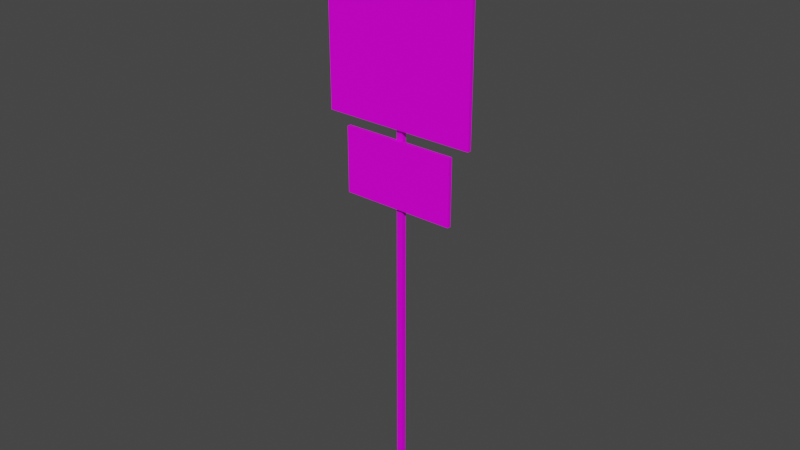 # Source: PlaygroundSign01.blend  (saved by Blender 4.2.66; exported with 4.5.12 LTS)
import bpy
from mathutils import Matrix  # noqa: F401  (used for matrix-valued properties, if any)

bpy.ops.wm.read_factory_settings(use_empty=True)
scene = bpy.context.scene
scene.name = 'Scene'

# ---- collections
col_collection = bpy.data.collections.new('Collection'); scene.collection.children.link(col_collection)

# ---- images (referenced by path relative to the original .blend; pixels are not part of the script)
import os
ASSET_DIR = os.environ.get("B2B_ASSET_DIR", "")  # directory of the original .blend (textures are referenced by path, not embedded)
HERE = os.path.dirname(os.path.abspath(__file__))  # packed textures are extracted next to this script under _unpacked/

def load_image(name, relpath, width, height, colorspace="sRGB"):
    """Load a texture the original file referenced (path relative to the .blend, or extracted next to this script)."""
    p = next((c for c in (os.path.join(HERE, relpath), os.path.join(ASSET_DIR, relpath)) if relpath and os.path.exists(c)), "")
    if p:
        img = bpy.data.images.load(p, check_existing=True)
        img.name = name
    else:  # same state as the original file: an image datablock whose file is absent (Cycles renders it pink)
        img = bpy.data.images.new(name, width, height)
        img.source = "FILE"
        img.filepath = "//" + (relpath or name)
    img.colorspace_settings.name = colorspace
    return img
img_playgroundsign01_a_png = load_image('PlaygroundSign01_a.png', 'PlaygroundSign01_a.png', 1024, 1024, 'sRGB')

# ---- materials (node trees are filled in below, after node groups)
mat_primary = bpy.data.materials.new('Primary')
mat_primary.use_transparent_shadow = False

# ---- material node trees
mat_primary.use_nodes = True; mat_primary.node_tree.nodes.clear()
_N = mat_primary.node_tree.nodes; _L = mat_primary.node_tree.links
n0 = _N.new('ShaderNodeBsdfPrincipled'); n0.name = 'Principled BSDF'; n0.location = (10, 300)
n0.distribution = 'GGX'
n0.subsurface_method = 'RANDOM_WALK_SKIN'
n0.inputs[3].default_value = 1.45
n0.inputs[13].default_value = 0.15
n0.inputs[27].default_value = (0.0, 0.0, 0.0, 1.0)
n0.inputs[28].default_value = 1.0
n1 = _N.new('ShaderNodeOutputMaterial'); n1.name = 'Material Output'; n1.location = (300, 300)
n2 = _N.new('ShaderNodeTexImage'); n2.name = 'Image Texture'; n2.location = (-280, 280)
n2.image = img_playgroundsign01_a_png
n2.interpolation = 'Closest'
_L.new(n0.outputs[0], n1.inputs[0])
_L.new(n2.outputs[0], n0.inputs[0])
n1.is_active_output = True

# ---- world
world_world = bpy.data.worlds.new('World'); scene.world = world_world
world_world.use_nodes = True; world_world.node_tree.nodes.clear()
_N = world_world.node_tree.nodes; _L = world_world.node_tree.links
n0 = _N.new('ShaderNodeOutputWorld'); n0.name = 'World Output'; n0.location = (300, 300)
n1 = _N.new('ShaderNodeBackground'); n1.name = 'Background'; n1.location = (10, 300)
n1.inputs[0].default_value = (0.05088, 0.05088, 0.05088, 1.0)
_L.new(n1.outputs[0], n0.inputs[0])
n0.is_active_output = True
world_world.color = (0.05088, 0.05088, 0.05088)
world_world.use_sun_shadow = False
world_world.sun_shadow_jitter_overblur = 0.0

# ---- meshes
me_cube_001 = bpy.data.meshes.new('Cube.001')
me_cube_001.from_pydata([(-0.024, 0.02, 4.234), (-0.024, 0.02, 0.0), (-0.024, -0.02, 4.234), (-0.024, -0.02, 0.0), (0.024, -0.02, 0.0), (0.024, -0.02, 4.234), (0.024, 0.02, 0.0), (0.024, 0.02, 4.234), (0.45, -0.02, 3.0), (0.45, -0.02, 2.486), (0.45, -0.05, 3.0), (0.45, -0.05, 2.486), (-0.45, -0.02, 3.0), (-0.45, -0.02, 2.486), (-0.45, -0.05, 3.0), (-0.45, -0.05, 2.486), (0.6, -0.02, 4.7), (0.6, -0.02, 3.086), (0.6, -0.05, 4.7), (0.6, -0.05, 3.086), (-0.6, -0.02, 4.7), (-0.6, -0.02, 3.086), (-0.6, -0.05, 4.7), (-0.6, -0.05, 3.086)], [], [(4, 5, 2, 3), (6, 7, 5, 4), (1, 0, 7, 6), (3, 2, 0, 1), (7, 0, 2, 5), (8, 12, 14, 10), (13, 9, 11, 15), (11, 10, 14, 15), (9, 8, 10, 11), (13, 12, 8, 9), (15, 14, 12, 13), (16, 20, 22, 18), (21, 17, 19, 23), (17, 16, 18, 19), (23, 22, 20, 21), (18, 22, 23, 19), (17, 21, 20, 16)])
_uv = me_cube_001.uv_layers.new(name='UVMap')
_uv.uv.foreach_set('vector', [0.0, 0.02198, 1.0, 0.02198, 1.0, 0.0, 0.0, 0.0, 0.0, 0.02198, 1.0, 0.02198, 1.0, 0.0, 0.0, 0.0, 0.0, 0.0, 1.0, 0.0, 1.0, 0.02198, 0.0, 0.02198, 0.0, 0.02198, 1.0, 0.02198, 1.0, 0.0, 0.0, 0.0, 0.0, 0.0, 0.0, 0.02198, 0.02083, 0.02198, 0.02083, 0.0, 0.625, 0.0, 0.625, 0.6562, 0.6042, 0.6562, 0.6042, 0.0, 0.6042, 0.6562, 0.6042, 0.0, 0.625, 0.0, 0.625, 0.6562, 0.3333, 0.02198, 0.3333, 0.2967, 0.0, 0.2967, 0.0, 0.02198, 0.625, 0.0, 0.625, 0.8125, 0.6042, 0.8125, 0.6042, 0.0, 0.6615, 0.02198, 0.6615, 0.2967, 0.3333, 0.2967, 0.3333, 0.02198, 0.625, 0.0, 0.625, 0.8125, 0.6042, 0.8125, 0.6042, 0.0, 0.625, 0.0, 0.625, 0.6562, 0.6042, 0.6562, 0.6042, 0.0, 0.6042, 0.6562, 0.6042, 0.0, 0.625, 0.0, 0.625, 0.6562, 0.625, 0.0, 0.625, 0.8125, 0.6042, 0.8125, 0.6042, 0.0, 0.625, 0.0, 0.625, 0.8125, 0.6042, 0.8125, 0.6042, 0.0, 0.5, 1.0, 0.0, 1.0, 0.0, 0.2967, 0.5, 0.2967, 0.5, 0.2967, 1.0, 0.2967, 1.0, 1.0, 0.5, 1.0])
me_cube_001.materials.append(mat_primary)
me_cube_001.use_mirror_vertex_groups = False
me_cube_001.update()

# ---- objects
ob_playgroundsign01 = bpy.data.objects.new('PlaygroundSign01', me_cube_001)

# ---- transforms, parenting, visibility, modifiers, constraints
ob_playgroundsign01.location = (0.0, 0.0, 0.0)
ob_playgroundsign01.lock_rotations_4d = False
ob_playgroundsign01.empty_display_type = 'ARROWS'
ob_playgroundsign01.lineart.crease_threshold = 0.0

# ---- collection membership
col_collection.objects.link(ob_playgroundsign01)

# ---- scene / render settings (as saved in the file)
scene.frame_start = 1; scene.frame_end = 250; scene.frame_set(1)
scene.render.engine = 'BLENDER_EEVEE_NEXT'
scene.cycles.sampling_pattern = 'TABULATED_SOBOL'
scene.eevee.ray_tracing_options.trace_max_roughness = 0.0
scene.view_settings.view_transform = 'Filmic'
bpy.context.view_layer.update()

# ---- added for rendering (the .blend has no active camera and no usable light): camera, sun
cam_auto = bpy.data.cameras.new('AutoCamera')
cam_auto.lens = 50.0
cam_auto.sensor_width = 36.0
cam_auto.clip_end = 1000.0
ob_auto_camera = bpy.data.objects.new('AutoCamera', cam_auto)
scene.collection.objects.link(ob_auto_camera)
ob_auto_camera.location = (4.48852, -5.40123, 5.94082)
ob_auto_camera.rotation_euler = (1.09748, -7.21219e-08, 0.694738)
scene.camera = ob_auto_camera
light_auto_sun = bpy.data.lights.new('AutoSun', 'SUN')
light_auto_sun.energy = 3.0
light_auto_sun.angle = 0.0523599
ob_auto_sun = bpy.data.objects.new('AutoSun', light_auto_sun)
scene.collection.objects.link(ob_auto_sun)
ob_auto_sun.rotation_euler = (0.872665, 0.174533, 0.523599)
bpy.context.view_layer.update()
